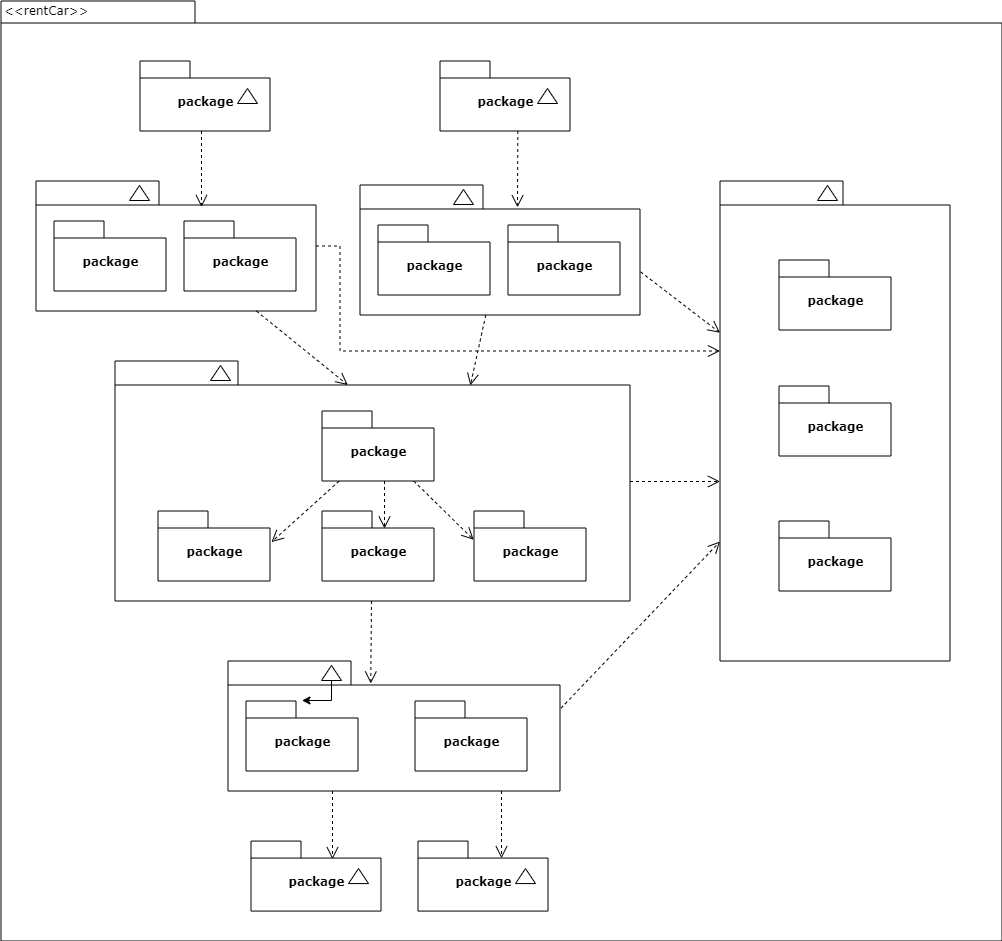

The diagram above was exported from draw.io. Its source (the exported page's mxGraphModel, read from the mxfile embedded in the PNG):
<mxGraphModel dx="1108" dy="450" grid="1" gridSize="10" guides="1" tooltips="1" connect="1" arrows="1" fold="1" page="1" pageScale="1" pageWidth="827" pageHeight="1169" background="#ffffff" math="0" shadow="0">
  <root>
    <mxCell id="0" />
    <mxCell id="1" parent="0" />
    <mxCell id="6e0c8c40b5770093-72" value="" style="shape=folder;fontStyle=1;spacingTop=10;tabWidth=194;tabHeight=22;tabPosition=left;html=1;rounded=0;shadow=0;comic=0;labelBackgroundColor=none;strokeWidth=1;fillColor=none;fontFamily=Verdana;fontSize=10;align=center;" parent="1" vertex="1">
      <mxGeometry x="326.5" y="114.5" width="1001" height="940" as="geometry" />
    </mxCell>
    <mxCell id="6e0c8c40b5770093-6" value="" style="group" parent="1" vertex="1" connectable="0">
      <mxGeometry x="465.5" y="174.5" width="130" height="70" as="geometry" />
    </mxCell>
    <mxCell id="6e0c8c40b5770093-4" value="package" style="shape=folder;fontStyle=1;spacingTop=10;tabWidth=50;tabHeight=17;tabPosition=left;html=1;rounded=0;shadow=0;comic=0;labelBackgroundColor=none;strokeWidth=1;fontFamily=Verdana;fontSize=10;align=center;" parent="6e0c8c40b5770093-6" vertex="1">
      <mxGeometry width="130" height="70" as="geometry" />
    </mxCell>
    <mxCell id="6e0c8c40b5770093-5" value="" style="triangle;whiteSpace=wrap;html=1;rounded=0;shadow=0;comic=0;labelBackgroundColor=none;strokeWidth=1;fontFamily=Verdana;fontSize=10;align=center;rotation=-90;" parent="6e0c8c40b5770093-6" vertex="1">
      <mxGeometry x="100" y="25" width="15" height="20" as="geometry" />
    </mxCell>
    <mxCell id="6e0c8c40b5770093-7" value="" style="group" parent="1" vertex="1" connectable="0">
      <mxGeometry x="765.5" y="174.5" width="130" height="70" as="geometry" />
    </mxCell>
    <mxCell id="6e0c8c40b5770093-8" value="package" style="shape=folder;fontStyle=1;spacingTop=10;tabWidth=50;tabHeight=17;tabPosition=left;html=1;rounded=0;shadow=0;comic=0;labelBackgroundColor=none;strokeWidth=1;fontFamily=Verdana;fontSize=10;align=center;" parent="6e0c8c40b5770093-7" vertex="1">
      <mxGeometry width="130" height="70" as="geometry" />
    </mxCell>
    <mxCell id="6e0c8c40b5770093-9" value="" style="triangle;whiteSpace=wrap;html=1;rounded=0;shadow=0;comic=0;labelBackgroundColor=none;strokeWidth=1;fontFamily=Verdana;fontSize=10;align=center;rotation=-90;" parent="6e0c8c40b5770093-7" vertex="1">
      <mxGeometry x="100" y="25" width="15" height="20" as="geometry" />
    </mxCell>
    <mxCell id="6e0c8c40b5770093-18" value="" style="group" parent="1" vertex="1" connectable="0">
      <mxGeometry x="361.5" y="294.5" width="280" height="130" as="geometry" />
    </mxCell>
    <mxCell id="6e0c8c40b5770093-11" value="" style="shape=folder;fontStyle=1;spacingTop=10;tabWidth=123;tabHeight=24;tabPosition=left;html=1;rounded=0;shadow=0;comic=0;labelBackgroundColor=none;strokeWidth=1;fontFamily=Verdana;fontSize=10;align=center;" parent="6e0c8c40b5770093-18" vertex="1">
      <mxGeometry width="280" height="130" as="geometry" />
    </mxCell>
    <mxCell id="6e0c8c40b5770093-13" value="" style="triangle;whiteSpace=wrap;html=1;rounded=0;shadow=0;comic=0;labelBackgroundColor=none;strokeWidth=1;fontFamily=Verdana;fontSize=10;align=center;rotation=-90;" parent="6e0c8c40b5770093-18" vertex="1">
      <mxGeometry x="96" y="2" width="15" height="20" as="geometry" />
    </mxCell>
    <mxCell id="6e0c8c40b5770093-15" value="package" style="shape=folder;fontStyle=1;spacingTop=10;tabWidth=50;tabHeight=17;tabPosition=left;html=1;rounded=0;shadow=0;comic=0;labelBackgroundColor=none;strokeWidth=1;fontFamily=Verdana;fontSize=10;align=center;" parent="6e0c8c40b5770093-18" vertex="1">
      <mxGeometry x="18" y="40" width="112" height="70" as="geometry" />
    </mxCell>
    <mxCell id="6e0c8c40b5770093-17" value="package" style="shape=folder;fontStyle=1;spacingTop=10;tabWidth=50;tabHeight=17;tabPosition=left;html=1;rounded=0;shadow=0;comic=0;labelBackgroundColor=none;strokeWidth=1;fontFamily=Verdana;fontSize=10;align=center;" parent="6e0c8c40b5770093-18" vertex="1">
      <mxGeometry x="148" y="40" width="112" height="70" as="geometry" />
    </mxCell>
    <mxCell id="6e0c8c40b5770093-19" value="" style="group" parent="1" vertex="1" connectable="0">
      <mxGeometry x="685.5" y="298.5" width="280" height="130" as="geometry" />
    </mxCell>
    <mxCell id="6e0c8c40b5770093-20" value="" style="shape=folder;fontStyle=1;spacingTop=10;tabWidth=123;tabHeight=24;tabPosition=left;html=1;rounded=0;shadow=0;comic=0;labelBackgroundColor=none;strokeWidth=1;fontFamily=Verdana;fontSize=10;align=center;" parent="6e0c8c40b5770093-19" vertex="1">
      <mxGeometry width="280" height="130" as="geometry" />
    </mxCell>
    <mxCell id="6e0c8c40b5770093-21" value="" style="triangle;whiteSpace=wrap;html=1;rounded=0;shadow=0;comic=0;labelBackgroundColor=none;strokeWidth=1;fontFamily=Verdana;fontSize=10;align=center;rotation=-90;" parent="6e0c8c40b5770093-19" vertex="1">
      <mxGeometry x="96" y="2" width="15" height="20" as="geometry" />
    </mxCell>
    <mxCell id="6e0c8c40b5770093-22" value="package" style="shape=folder;fontStyle=1;spacingTop=10;tabWidth=50;tabHeight=17;tabPosition=left;html=1;rounded=0;shadow=0;comic=0;labelBackgroundColor=none;strokeWidth=1;fontFamily=Verdana;fontSize=10;align=center;" parent="6e0c8c40b5770093-19" vertex="1">
      <mxGeometry x="18" y="40" width="112" height="70" as="geometry" />
    </mxCell>
    <mxCell id="6e0c8c40b5770093-23" value="package" style="shape=folder;fontStyle=1;spacingTop=10;tabWidth=50;tabHeight=17;tabPosition=left;html=1;rounded=0;shadow=0;comic=0;labelBackgroundColor=none;strokeWidth=1;fontFamily=Verdana;fontSize=10;align=center;" parent="6e0c8c40b5770093-19" vertex="1">
      <mxGeometry x="148" y="40" width="112" height="70" as="geometry" />
    </mxCell>
    <mxCell id="6e0c8c40b5770093-30" value="" style="group" parent="1" vertex="1" connectable="0">
      <mxGeometry x="1045.5" y="294.5" width="230" height="480" as="geometry" />
    </mxCell>
    <mxCell id="6e0c8c40b5770093-24" value="" style="group" parent="6e0c8c40b5770093-30" vertex="1" connectable="0">
      <mxGeometry width="230" height="480" as="geometry" />
    </mxCell>
    <mxCell id="6e0c8c40b5770093-25" value="" style="shape=folder;fontStyle=1;spacingTop=10;tabWidth=123;tabHeight=24;tabPosition=left;html=1;rounded=0;shadow=0;comic=0;labelBackgroundColor=none;strokeWidth=1;fontFamily=Verdana;fontSize=10;align=center;" parent="6e0c8c40b5770093-24" vertex="1">
      <mxGeometry width="230" height="480" as="geometry" />
    </mxCell>
    <mxCell id="6e0c8c40b5770093-29" value="" style="triangle;whiteSpace=wrap;html=1;rounded=0;shadow=0;comic=0;labelBackgroundColor=none;strokeWidth=1;fontFamily=Verdana;fontSize=10;align=center;rotation=-90;" parent="6e0c8c40b5770093-24" vertex="1">
      <mxGeometry x="100" y="2" width="15" height="20" as="geometry" />
    </mxCell>
    <mxCell id="6e0c8c40b5770093-27" value="package" style="shape=folder;fontStyle=1;spacingTop=10;tabWidth=50;tabHeight=17;tabPosition=left;html=1;rounded=0;shadow=0;comic=0;labelBackgroundColor=none;strokeWidth=1;fontFamily=Verdana;fontSize=10;align=center;" parent="6e0c8c40b5770093-24" vertex="1">
      <mxGeometry x="59" y="79" width="112" height="70" as="geometry" />
    </mxCell>
    <mxCell id="6e0c8c40b5770093-31" value="package" style="shape=folder;fontStyle=1;spacingTop=10;tabWidth=50;tabHeight=17;tabPosition=left;html=1;rounded=0;shadow=0;comic=0;labelBackgroundColor=none;strokeWidth=1;fontFamily=Verdana;fontSize=10;align=center;" parent="6e0c8c40b5770093-24" vertex="1">
      <mxGeometry x="59" y="205" width="112" height="70" as="geometry" />
    </mxCell>
    <mxCell id="6e0c8c40b5770093-28" value="package" style="shape=folder;fontStyle=1;spacingTop=10;tabWidth=50;tabHeight=17;tabPosition=left;html=1;rounded=0;shadow=0;comic=0;labelBackgroundColor=none;strokeWidth=1;fontFamily=Verdana;fontSize=10;align=center;" parent="6e0c8c40b5770093-24" vertex="1">
      <mxGeometry x="59" y="340" width="112" height="70" as="geometry" />
    </mxCell>
    <mxCell id="6e0c8c40b5770093-67" style="edgeStyle=none;rounded=0;html=1;entryX=0.43;entryY=0.173;entryPerimeter=0;dashed=1;labelBackgroundColor=none;startFill=0;endArrow=open;endFill=0;endSize=10;fontFamily=Verdana;fontSize=10;" parent="1" source="6e0c8c40b5770093-33" target="6e0c8c40b5770093-47" edge="1">
      <mxGeometry relative="1" as="geometry" />
    </mxCell>
    <mxCell id="6e0c8c40b5770093-71" style="edgeStyle=elbowEdgeStyle;rounded=0;html=1;dashed=1;labelBackgroundColor=none;startFill=0;endArrow=open;endFill=0;endSize=10;fontFamily=Verdana;fontSize=10;elbow=vertical;" parent="1" source="6e0c8c40b5770093-33" target="6e0c8c40b5770093-25" edge="1">
      <mxGeometry relative="1" as="geometry" />
    </mxCell>
    <mxCell id="6e0c8c40b5770093-33" value="" style="shape=folder;fontStyle=1;spacingTop=10;tabWidth=123;tabHeight=24;tabPosition=left;html=1;rounded=0;shadow=0;comic=0;labelBackgroundColor=none;strokeColor=#000000;strokeWidth=1;fillColor=#ffffff;fontFamily=Verdana;fontSize=10;fontColor=#000000;align=center;" parent="1" vertex="1">
      <mxGeometry x="440.5" y="474.5" width="515" height="240" as="geometry" />
    </mxCell>
    <mxCell id="6e0c8c40b5770093-64" style="edgeStyle=elbowEdgeStyle;rounded=0;html=1;entryX=0.559;entryY=0.251;entryPerimeter=0;dashed=1;labelBackgroundColor=none;startFill=0;endArrow=open;endFill=0;endSize=10;fontFamily=Verdana;fontSize=10;" parent="1" source="6e0c8c40b5770093-42" target="6e0c8c40b5770093-44" edge="1">
      <mxGeometry relative="1" as="geometry" />
    </mxCell>
    <mxCell id="6e0c8c40b5770093-65" style="edgeStyle=none;rounded=0;html=1;dashed=1;labelBackgroundColor=none;startFill=0;endArrow=open;endFill=0;endSize=10;fontFamily=Verdana;fontSize=10;entryX=-0.003;entryY=0.411;entryPerimeter=0;" parent="1" source="6e0c8c40b5770093-42" target="6e0c8c40b5770093-45" edge="1">
      <mxGeometry relative="1" as="geometry" />
    </mxCell>
    <mxCell id="6e0c8c40b5770093-66" style="edgeStyle=none;rounded=0;html=1;dashed=1;labelBackgroundColor=none;startFill=0;endArrow=open;endFill=0;endSize=10;fontFamily=Verdana;fontSize=10;entryX=1.013;entryY=0.444;entryPerimeter=0;" parent="1" source="6e0c8c40b5770093-42" target="6e0c8c40b5770093-43" edge="1">
      <mxGeometry relative="1" as="geometry" />
    </mxCell>
    <mxCell id="6e0c8c40b5770093-42" value="package" style="shape=folder;fontStyle=1;spacingTop=10;tabWidth=50;tabHeight=17;tabPosition=left;html=1;rounded=0;shadow=0;comic=0;labelBackgroundColor=none;strokeColor=#000000;strokeWidth=1;fillColor=#ffffff;fontFamily=Verdana;fontSize=10;fontColor=#000000;align=center;" parent="1" vertex="1">
      <mxGeometry x="647.5" y="524.5" width="112" height="70" as="geometry" />
    </mxCell>
    <mxCell id="6e0c8c40b5770093-43" value="package" style="shape=folder;fontStyle=1;spacingTop=10;tabWidth=50;tabHeight=17;tabPosition=left;html=1;rounded=0;shadow=0;comic=0;labelBackgroundColor=none;strokeColor=#000000;strokeWidth=1;fillColor=#ffffff;fontFamily=Verdana;fontSize=10;fontColor=#000000;align=center;" parent="1" vertex="1">
      <mxGeometry x="483.5" y="624.5" width="112" height="70" as="geometry" />
    </mxCell>
    <mxCell id="6e0c8c40b5770093-44" value="package" style="shape=folder;fontStyle=1;spacingTop=10;tabWidth=50;tabHeight=17;tabPosition=left;html=1;rounded=0;shadow=0;comic=0;labelBackgroundColor=none;strokeColor=#000000;strokeWidth=1;fillColor=#ffffff;fontFamily=Verdana;fontSize=10;fontColor=#000000;align=center;" parent="1" vertex="1">
      <mxGeometry x="647.5" y="624.5" width="112" height="70" as="geometry" />
    </mxCell>
    <mxCell id="6e0c8c40b5770093-45" value="package" style="shape=folder;fontStyle=1;spacingTop=10;tabWidth=50;tabHeight=17;tabPosition=left;html=1;rounded=0;shadow=0;comic=0;labelBackgroundColor=none;strokeColor=#000000;strokeWidth=1;fillColor=#ffffff;fontFamily=Verdana;fontSize=10;fontColor=#000000;align=center;" parent="1" vertex="1">
      <mxGeometry x="799.5" y="624.5" width="112" height="70" as="geometry" />
    </mxCell>
    <mxCell id="6e0c8c40b5770093-68" style="edgeStyle=elbowEdgeStyle;rounded=0;html=1;entryX=0.628;entryY=0.26;entryPerimeter=0;dashed=1;labelBackgroundColor=none;startFill=0;endArrow=open;endFill=0;endSize=10;fontFamily=Verdana;fontSize=10;" parent="1" source="6e0c8c40b5770093-47" target="6e0c8c40b5770093-53" edge="1">
      <mxGeometry relative="1" as="geometry" />
    </mxCell>
    <mxCell id="6e0c8c40b5770093-69" style="edgeStyle=elbowEdgeStyle;rounded=0;html=1;entryX=0.643;entryY=0.246;entryPerimeter=0;dashed=1;labelBackgroundColor=none;startFill=0;endArrow=open;endFill=0;endSize=10;fontFamily=Verdana;fontSize=10;" parent="1" source="6e0c8c40b5770093-47" target="6e0c8c40b5770093-56" edge="1">
      <mxGeometry relative="1" as="geometry" />
    </mxCell>
    <mxCell id="6e0c8c40b5770093-70" style="edgeStyle=none;rounded=0;html=1;dashed=1;labelBackgroundColor=none;startFill=0;endArrow=open;endFill=0;endSize=10;fontFamily=Verdana;fontSize=10;exitX=1.003;exitY=0.363;exitPerimeter=0;" parent="1" source="6e0c8c40b5770093-47" target="6e0c8c40b5770093-25" edge="1">
      <mxGeometry relative="1" as="geometry" />
    </mxCell>
    <mxCell id="6e0c8c40b5770093-47" value="" style="shape=folder;fontStyle=1;spacingTop=10;tabWidth=123;tabHeight=24;tabPosition=left;html=1;rounded=0;shadow=0;comic=0;labelBackgroundColor=none;strokeWidth=1;fontFamily=Verdana;fontSize=10;align=center;" parent="1" vertex="1">
      <mxGeometry x="553.5" y="774.5" width="332" height="130" as="geometry" />
    </mxCell>
    <mxCell id="01vXIW9QQ0J_XQw6TgR0-1" value="" style="edgeStyle=orthogonalEdgeStyle;rounded=0;orthogonalLoop=1;jettySize=auto;html=1;" edge="1" parent="1" source="6e0c8c40b5770093-48" target="6e0c8c40b5770093-49">
      <mxGeometry relative="1" as="geometry" />
    </mxCell>
    <mxCell id="6e0c8c40b5770093-48" value="" style="triangle;whiteSpace=wrap;html=1;rounded=0;shadow=0;comic=0;labelBackgroundColor=none;strokeWidth=1;fontFamily=Verdana;fontSize=10;align=center;rotation=-90;" parent="1" vertex="1">
      <mxGeometry x="649.5" y="776.5" width="15" height="20" as="geometry" />
    </mxCell>
    <mxCell id="6e0c8c40b5770093-49" value="package" style="shape=folder;fontStyle=1;spacingTop=10;tabWidth=50;tabHeight=17;tabPosition=left;html=1;rounded=0;shadow=0;comic=0;labelBackgroundColor=none;strokeWidth=1;fontFamily=Verdana;fontSize=10;align=center;" parent="1" vertex="1">
      <mxGeometry x="571.5" y="814.5" width="112" height="70" as="geometry" />
    </mxCell>
    <mxCell id="6e0c8c40b5770093-50" value="package" style="shape=folder;fontStyle=1;spacingTop=10;tabWidth=50;tabHeight=17;tabPosition=left;html=1;rounded=0;shadow=0;comic=0;labelBackgroundColor=none;strokeWidth=1;fontFamily=Verdana;fontSize=10;align=center;" parent="1" vertex="1">
      <mxGeometry x="740.5" y="814.5" width="112" height="70" as="geometry" />
    </mxCell>
    <mxCell id="6e0c8c40b5770093-51" value="" style="triangle;whiteSpace=wrap;html=1;rounded=0;shadow=0;comic=0;labelBackgroundColor=none;strokeColor=#000000;strokeWidth=1;fillColor=#ffffff;fontFamily=Verdana;fontSize=10;fontColor=#000000;align=center;rotation=-90;" parent="1" vertex="1">
      <mxGeometry x="538.5" y="476.5" width="15" height="20" as="geometry" />
    </mxCell>
    <mxCell id="6e0c8c40b5770093-52" value="" style="group" parent="1" vertex="1" connectable="0">
      <mxGeometry x="576.5" y="954.5694795496323" width="130" height="70" as="geometry" />
    </mxCell>
    <mxCell id="6e0c8c40b5770093-53" value="package" style="shape=folder;fontStyle=1;spacingTop=10;tabWidth=50;tabHeight=17;tabPosition=left;html=1;rounded=0;shadow=0;comic=0;labelBackgroundColor=none;strokeWidth=1;fontFamily=Verdana;fontSize=10;align=center;" parent="6e0c8c40b5770093-52" vertex="1">
      <mxGeometry width="130" height="70" as="geometry" />
    </mxCell>
    <mxCell id="6e0c8c40b5770093-54" value="" style="triangle;whiteSpace=wrap;html=1;rounded=0;shadow=0;comic=0;labelBackgroundColor=none;strokeWidth=1;fontFamily=Verdana;fontSize=10;align=center;rotation=-90;" parent="6e0c8c40b5770093-52" vertex="1">
      <mxGeometry x="100" y="25" width="15" height="20" as="geometry" />
    </mxCell>
    <mxCell id="6e0c8c40b5770093-55" value="" style="group" parent="1" vertex="1" connectable="0">
      <mxGeometry x="743.5" y="954.5694795496323" width="130" height="70" as="geometry" />
    </mxCell>
    <mxCell id="6e0c8c40b5770093-56" value="package" style="shape=folder;fontStyle=1;spacingTop=10;tabWidth=50;tabHeight=17;tabPosition=left;html=1;rounded=0;shadow=0;comic=0;labelBackgroundColor=none;strokeWidth=1;fontFamily=Verdana;fontSize=10;align=center;" parent="6e0c8c40b5770093-55" vertex="1">
      <mxGeometry width="130" height="70" as="geometry" />
    </mxCell>
    <mxCell id="6e0c8c40b5770093-57" value="" style="triangle;whiteSpace=wrap;html=1;rounded=0;shadow=0;comic=0;labelBackgroundColor=none;strokeWidth=1;fontFamily=Verdana;fontSize=10;align=center;rotation=-90;" parent="6e0c8c40b5770093-55" vertex="1">
      <mxGeometry x="100" y="25" width="15" height="20" as="geometry" />
    </mxCell>
    <mxCell id="6e0c8c40b5770093-58" style="rounded=0;html=1;dashed=1;labelBackgroundColor=none;startFill=0;endArrow=open;endFill=0;endSize=10;fontFamily=Verdana;fontSize=10;entryX=0.592;entryY=0.2;entryPerimeter=0;edgeStyle=elbowEdgeStyle;" parent="1" source="6e0c8c40b5770093-4" target="6e0c8c40b5770093-11" edge="1">
      <mxGeometry relative="1" as="geometry" />
    </mxCell>
    <mxCell id="6e0c8c40b5770093-59" style="rounded=0;html=1;dashed=1;labelBackgroundColor=none;startFill=0;endArrow=open;endFill=0;endSize=10;fontFamily=Verdana;fontSize=10;entryX=0.592;entryY=0.2;entryPerimeter=0;edgeStyle=elbowEdgeStyle;" parent="1" edge="1">
      <mxGeometry relative="1" as="geometry">
        <mxPoint x="843.3275862068965" y="244.5" as="sourcePoint" />
        <mxPoint x="843.3275862068965" y="320.84482758620686" as="targetPoint" />
      </mxGeometry>
    </mxCell>
    <mxCell id="6e0c8c40b5770093-60" style="rounded=0;html=1;entryX=0.452;entryY=0.1;entryPerimeter=0;dashed=1;labelBackgroundColor=none;startFill=0;endArrow=open;endFill=0;endSize=10;fontFamily=Verdana;fontSize=10;" parent="1" source="6e0c8c40b5770093-11" target="6e0c8c40b5770093-33" edge="1">
      <mxGeometry relative="1" as="geometry" />
    </mxCell>
    <mxCell id="6e0c8c40b5770093-61" style="edgeStyle=none;rounded=0;html=1;entryX=0.69;entryY=0.102;entryPerimeter=0;dashed=1;labelBackgroundColor=none;startFill=0;endArrow=open;endFill=0;endSize=10;fontFamily=Verdana;fontSize=10;" parent="1" source="6e0c8c40b5770093-20" target="6e0c8c40b5770093-33" edge="1">
      <mxGeometry relative="1" as="geometry" />
    </mxCell>
    <mxCell id="6e0c8c40b5770093-62" style="edgeStyle=none;rounded=0;html=1;dashed=1;labelBackgroundColor=none;startFill=0;endArrow=open;endFill=0;endSize=10;fontFamily=Verdana;fontSize=10;exitX=1.002;exitY=0.668;exitPerimeter=0;" parent="1" source="6e0c8c40b5770093-20" target="6e0c8c40b5770093-25" edge="1">
      <mxGeometry relative="1" as="geometry" />
    </mxCell>
    <mxCell id="6e0c8c40b5770093-63" style="edgeStyle=orthogonalEdgeStyle;rounded=0;html=1;dashed=1;labelBackgroundColor=none;startFill=0;endArrow=open;endFill=0;endSize=10;fontFamily=Verdana;fontSize=10;" parent="1" source="6e0c8c40b5770093-11" target="6e0c8c40b5770093-25" edge="1">
      <mxGeometry relative="1" as="geometry">
        <Array as="points">
          <mxPoint x="665.5" y="359.5" />
          <mxPoint x="665.5" y="464.5" />
        </Array>
      </mxGeometry>
    </mxCell>
    <mxCell id="6e0c8c40b5770093-73" value="&amp;lt;&amp;lt;rentCar&amp;gt;&amp;gt;" style="text;html=1;align=left;verticalAlign=top;spacingTop=-4;fontSize=10;fontFamily=Verdana" parent="1" vertex="1">
      <mxGeometry x="327.5" y="114.5" width="130" height="20" as="geometry" />
    </mxCell>
  </root>
</mxGraphModel>